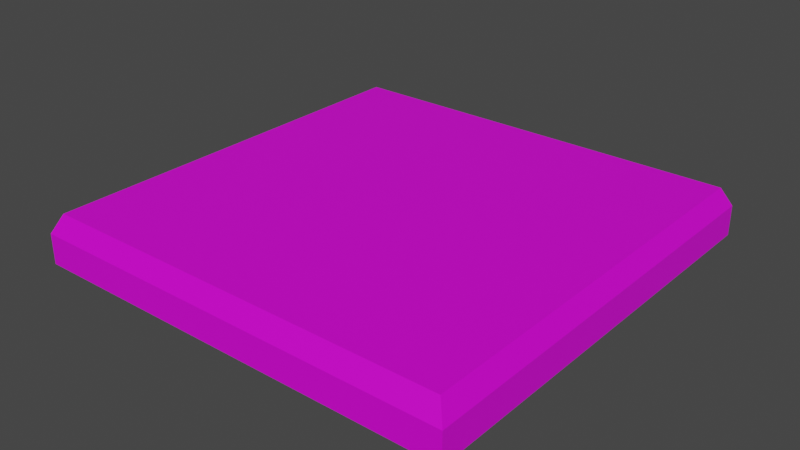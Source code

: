 # Source: BASIC_PLANE.blend  (saved by Blender 2.81.16; exported with 4.5.12 LTS)
import bpy
from mathutils import Matrix  # noqa: F401  (used for matrix-valued properties, if any)

bpy.ops.wm.read_factory_settings(use_empty=True)
scene = bpy.context.scene
scene.name = 'Scene'

# ---- collections
col_collection = bpy.data.collections.new('Collection'); scene.collection.children.link(col_collection)

# ---- images (referenced by path relative to the original .blend; pixels are not part of the script)
import os
ASSET_DIR = os.environ.get("B2B_ASSET_DIR", "")  # directory of the original .blend (textures are referenced by path, not embedded)
HERE = os.path.dirname(os.path.abspath(__file__))  # packed textures are extracted next to this script under _unpacked/

def load_image(name, relpath, width, height, colorspace="sRGB"):
    """Load a texture the original file referenced (path relative to the .blend, or extracted next to this script)."""
    p = next((c for c in (os.path.join(HERE, relpath), os.path.join(ASSET_DIR, relpath)) if relpath and os.path.exists(c)), "")
    if p:
        img = bpy.data.images.load(p, check_existing=True)
        img.name = name
    else:  # same state as the original file: an image datablock whose file is absent (Cycles renders it pink)
        img = bpy.data.images.new(name, width, height)
        img.source = "FILE"
        img.filepath = "//" + (relpath or name)
    img.colorspace_settings.name = colorspace
    return img
img_plane3_jpg = load_image('plane3.jpg', 'plane3.jpg', 1024, 1024, 'sRGB')

# ---- materials (node trees are filled in below, after node groups)
mat_material_001 = bpy.data.materials.new('Material.001')
mat_material_001.use_transparent_shadow = False

# ---- material node trees
mat_material_001.use_nodes = True; mat_material_001.node_tree.nodes.clear()
_N = mat_material_001.node_tree.nodes; _L = mat_material_001.node_tree.links
n0 = _N.new('ShaderNodeOutputMaterial'); n0.name = 'Material Output'; n0.location = (316, 262)
n1 = _N.new('ShaderNodeTexImage'); n1.name = 'Image Texture'; n1.location = (-391, 268)
n1.image = img_plane3_jpg
n2 = _N.new('ShaderNodeBsdfPrincipled'); n2.name = 'Principled BSDF'; n2.location = (-23, 257)
n2.distribution = 'GGX'
n2.subsurface_method = 'BURLEY'
n2.inputs[1].default_value = 0.1773
n2.inputs[3].default_value = 1.45
n2.inputs[27].default_value = (0.0, 0.0, 0.0, 1.0)
n2.inputs[28].default_value = 1.0
_L.new(n2.outputs[0], n0.inputs[0])
_L.new(n1.outputs[0], n2.inputs[0])
n0.is_active_output = True

# ---- world
world_world = bpy.data.worlds.new('World'); scene.world = world_world
world_world.use_nodes = True; world_world.node_tree.nodes.clear()
_N = world_world.node_tree.nodes; _L = world_world.node_tree.links
n0 = _N.new('ShaderNodeOutputWorld'); n0.name = 'World Output'; n0.location = (300, 300)
n1 = _N.new('ShaderNodeBackground'); n1.name = 'Background'; n1.location = (10, 300)
n1.inputs[0].default_value = (0.05088, 0.05088, 0.05088, 1.0)
_L.new(n1.outputs[0], n0.inputs[0])
n0.is_active_output = True
world_world.color = (0.05088, 0.05088, 0.05088)
world_world.use_sun_shadow = False
world_world.sun_shadow_jitter_overblur = 0.0

# ---- meshes
me_plane = bpy.data.meshes.new('Plane')
me_plane.from_pydata([(1.0, 1.0, -0.04507), (-1.0, 1.0, -0.04507), (1.0, -1.0, -0.04507), (-1.0, -1.0, -0.04507), (1.0, 1.0, -0.04362), (0.9564, 0.9564, 0.0), (-0.9564, 0.9564, 0.0), (-1.0, 1.0, -0.04362), (1.0, -1.0, -0.04362), (0.9564, -0.9564, 0.0), (-1.0, -1.0, -0.04362), (-0.9564, -0.9564, 0.0), (1.0, 1.0, -0.1131), (-1.0, 1.0, -0.1131), (1.0, -1.0, -0.1131), (-1.0, -1.0, -0.1131)], [], [(8, 4, 0, 2), (1, 3, 15, 13), (10, 8, 2, 3), (7, 10, 3, 1), (11, 6, 5, 9), (5, 6, 7, 4), (9, 5, 4, 8), (11, 9, 8, 10), (6, 11, 10, 7), (4, 7, 1, 0), (15, 14, 12, 13), (2, 0, 12, 14), (3, 2, 14, 15), (0, 1, 13, 12)])
_uv = me_plane.uv_layers.new(name='UVMap')
_uv.uv.foreach_set('vector', [1.0, 0.0, 1.0, 1.0, 1.0, 1.0, 1.0, 0.0, 0.0, 1.0, 0.0, 0.0, 0.0, 0.0, 0.0, 1.0, 0.0, 0.0, 1.0, 0.0, 1.0, 0.0, 0.0, 0.0, 0.0, 1.0, 0.0, 0.0, 0.0, 0.0, 0.0, 1.0, 0.02181, 0.02181, 0.02181, 0.9782, 0.9782, 0.9782, 0.9782, 0.02181, 0.9782, 0.9782, 0.02181, 0.9782, 0.0, 1.0, 1.0, 1.0, 0.9782, 0.02181, 0.9782, 0.9782, 1.0, 1.0, 1.0, 0.0, 0.02181, 0.02181, 0.9782, 0.02181, 1.0, 0.0, 0.0, 0.0, 0.02181, 0.9782, 0.02181, 0.02181, 0.0, 0.0, 0.0, 1.0, 1.0, 1.0, 0.0, 1.0, 0.0, 1.0, 1.0, 1.0, 0.0, 0.0, 1.0, 0.0, 1.0, 1.0, 0.0, 1.0, 1.0, 0.0, 1.0, 1.0, 1.0, 1.0, 1.0, 0.0, 0.0, 0.0, 1.0, 0.0, 1.0, 0.0, 0.0, 0.0, 1.0, 1.0, 0.0, 1.0, 0.0, 1.0, 1.0, 1.0])
me_plane.materials.append(mat_material_001)
me_plane.use_remesh_fix_poles = True
me_plane.use_remesh_preserve_attributes = False
me_plane.use_mirror_vertex_groups = False
me_plane.update()

# ---- objects
ob_plane = bpy.data.objects.new('Plane', me_plane)

# ---- transforms, parenting, visibility, modifiers, constraints
ob_plane.location = (0.0, 0.0, 0.0)
ob_plane.scale = (0.5, 0.5, 1.0)
ob_plane.lineart.crease_threshold = 0.0

# ---- collection membership
col_collection.objects.link(ob_plane)

# ---- scene / render settings (as saved in the file)
scene.frame_start = 1; scene.frame_end = 250; scene.frame_set(1)
scene.render.engine = 'BLENDER_EEVEE_NEXT'
scene.cycles.use_denoising = False
scene.cycles.samples = 128
scene.cycles.sampling_pattern = 'TABULATED_SOBOL'
scene.cycles.use_adaptive_sampling = False
scene.cycles.use_light_tree = False
scene.view_settings.view_transform = 'Filmic'
bpy.context.view_layer.update()

# ---- added for rendering (the .blend has no active camera and no usable light): camera, sun
cam_auto = bpy.data.cameras.new('AutoCamera')
cam_auto.lens = 50.0
cam_auto.sensor_width = 36.0
cam_auto.clip_end = 1000.0
ob_auto_camera = bpy.data.objects.new('AutoCamera', cam_auto)
scene.collection.objects.link(ob_auto_camera)
ob_auto_camera.location = (1.31264, -1.57517, 0.993572)
ob_auto_camera.rotation_euler = (1.09748, -7.21219e-08, 0.694738)
scene.camera = ob_auto_camera
light_auto_sun = bpy.data.lights.new('AutoSun', 'SUN')
light_auto_sun.energy = 3.0
light_auto_sun.angle = 0.0523599
ob_auto_sun = bpy.data.objects.new('AutoSun', light_auto_sun)
scene.collection.objects.link(ob_auto_sun)
ob_auto_sun.rotation_euler = (0.872665, 0.174533, 0.523599)
bpy.context.view_layer.update()
